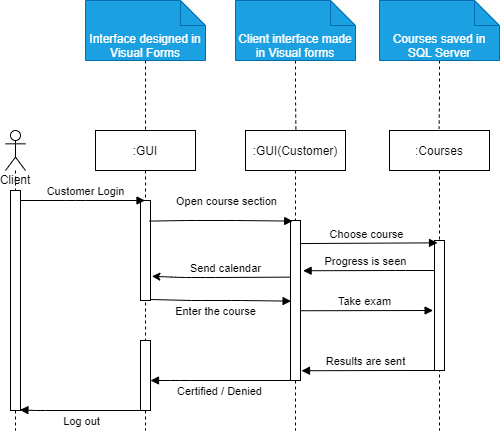

The diagram above was exported from draw.io. Its source (the exported page's mxGraphModel, read from the mxfile embedded in the PNG):
<mxGraphModel dx="734" dy="1744" grid="1" gridSize="10" guides="1" tooltips="1" connect="1" arrows="1" fold="1" page="1" pageScale="1" pageWidth="827" pageHeight="1169" background="#ffffff" math="0" shadow="0">
  <root>
    <mxCell id="0" />
    <mxCell id="1" parent="0" />
    <mxCell id="9" value=":GUI" style="shape=umlLifeline;perimeter=lifelinePerimeter;whiteSpace=wrap;html=1;container=1;collapsible=0;recursiveResize=0;outlineConnect=0;" parent="1" vertex="1">
      <mxGeometry x="120" y="20" width="100" height="300" as="geometry" />
    </mxCell>
    <mxCell id="16" value="" style="html=1;points=[];perimeter=orthogonalPerimeter;" parent="9" vertex="1">
      <mxGeometry x="45" y="70" width="10" height="100" as="geometry" />
    </mxCell>
    <mxCell id="26" value="" style="html=1;points=[];perimeter=orthogonalPerimeter;" parent="9" vertex="1">
      <mxGeometry x="45" y="210" width="10" height="70" as="geometry" />
    </mxCell>
    <mxCell id="11" value="Client" style="shape=umlLifeline;participant=umlActor;perimeter=lifelinePerimeter;whiteSpace=wrap;html=1;container=1;collapsible=0;recursiveResize=0;verticalAlign=top;spacingTop=36;outlineConnect=0;" parent="1" vertex="1">
      <mxGeometry x="30" y="20" width="20" height="300" as="geometry" />
    </mxCell>
    <mxCell id="15" value="" style="html=1;points=[];perimeter=orthogonalPerimeter;" parent="11" vertex="1">
      <mxGeometry x="5" y="60" width="10" height="220" as="geometry" />
    </mxCell>
    <mxCell id="12" value=":GUI(Customer)" style="shape=umlLifeline;perimeter=lifelinePerimeter;whiteSpace=wrap;html=1;container=1;collapsible=0;recursiveResize=0;outlineConnect=0;" parent="1" vertex="1">
      <mxGeometry x="270" y="20" width="100" height="300" as="geometry" />
    </mxCell>
    <mxCell id="23" value="" style="html=1;points=[];perimeter=orthogonalPerimeter;" parent="12" vertex="1">
      <mxGeometry x="45" y="90" width="10" height="160" as="geometry" />
    </mxCell>
    <mxCell id="13" value=":Courses" style="shape=umlLifeline;perimeter=lifelinePerimeter;whiteSpace=wrap;html=1;container=1;collapsible=0;recursiveResize=0;outlineConnect=0;" parent="1" vertex="1">
      <mxGeometry x="414" y="20" width="100" height="300" as="geometry" />
    </mxCell>
    <mxCell id="18" value="" style="html=1;points=[];perimeter=orthogonalPerimeter;" parent="13" vertex="1">
      <mxGeometry x="45" y="110" width="10" height="130" as="geometry" />
    </mxCell>
    <mxCell id="19" value="Customer Login" style="html=1;verticalAlign=bottom;endArrow=block;" parent="1" source="15" target="9" edge="1">
      <mxGeometry x="0.0442" width="80" relative="1" as="geometry">
        <mxPoint x="50" y="90" as="sourcePoint" />
        <mxPoint x="170" y="170" as="targetPoint" />
        <Array as="points">
          <mxPoint x="100" y="90" />
        </Array>
        <mxPoint as="offset" />
      </mxGeometry>
    </mxCell>
    <mxCell id="21" value="Open course section" style="html=1;verticalAlign=bottom;endArrow=block;entryX=0.472;entryY=0.302;entryDx=0;entryDy=0;entryPerimeter=0;exitX=0.9;exitY=0.206;exitDx=0;exitDy=0;exitPerimeter=0;" parent="1" source="16" target="12" edge="1">
      <mxGeometry x="0.0709" y="10" width="80" relative="1" as="geometry">
        <mxPoint x="170" y="130" as="sourcePoint" />
        <mxPoint x="320.79999999999995" y="129.70000000000005" as="targetPoint" />
        <Array as="points">
          <mxPoint x="210" y="110" />
          <mxPoint x="260" y="110" />
        </Array>
        <mxPoint as="offset" />
      </mxGeometry>
    </mxCell>
    <mxCell id="22" value="Choose course" style="html=1;verticalAlign=bottom;endArrow=block;entryX=0.3;entryY=0.018;entryDx=0;entryDy=0;entryPerimeter=0;exitX=0.94;exitY=0.144;exitDx=0;exitDy=0;exitPerimeter=0;" parent="1" source="23" target="18" edge="1">
      <mxGeometry x="-0.0283" width="80" relative="1" as="geometry">
        <mxPoint x="350" y="132" as="sourcePoint" />
        <mxPoint x="410" y="160" as="targetPoint" />
        <Array as="points" />
        <mxPoint as="offset" />
      </mxGeometry>
    </mxCell>
    <mxCell id="25" value="Progress is seen" style="html=1;verticalAlign=bottom;endArrow=none;endFill=0;startArrow=block;startFill=1;exitX=1.26;exitY=0.314;exitDx=0;exitDy=0;exitPerimeter=0;" parent="1" source="23" target="18" edge="1">
      <mxGeometry x="-0.0502" width="80" relative="1" as="geometry">
        <mxPoint x="324" y="260" as="sourcePoint" />
        <mxPoint x="413.5" y="239.99999999999994" as="targetPoint" />
        <Array as="points">
          <mxPoint x="420" y="160" />
        </Array>
        <mxPoint as="offset" />
      </mxGeometry>
    </mxCell>
    <mxCell id="27" value="Certified / Denied" style="html=1;verticalAlign=bottom;endArrow=none;endFill=0;startArrow=block;startFill=1;" parent="1" source="26" edge="1">
      <mxGeometry x="-0.0393" y="-20" width="80" relative="1" as="geometry">
        <mxPoint x="180" y="270" as="sourcePoint" />
        <mxPoint x="319" y="270" as="targetPoint" />
        <Array as="points">
          <mxPoint x="205" y="270" />
        </Array>
        <mxPoint as="offset" />
      </mxGeometry>
    </mxCell>
    <mxCell id="28" value="Log out" style="html=1;verticalAlign=bottom;endArrow=none;endFill=0;startArrow=block;startFill=1;exitX=0.94;exitY=0.997;exitDx=0;exitDy=0;exitPerimeter=0;" parent="1" source="15" edge="1">
      <mxGeometry x="-0.0393" y="-20" width="80" relative="1" as="geometry">
        <mxPoint x="50" y="300" as="sourcePoint" />
        <mxPoint x="174" y="300" as="targetPoint" />
        <Array as="points">
          <mxPoint x="60" y="300" />
        </Array>
        <mxPoint as="offset" />
      </mxGeometry>
    </mxCell>
    <mxCell id="29" value="Send calendar" style="html=1;verticalAlign=bottom;endArrow=none;entryX=-0.02;entryY=0.354;entryDx=0;entryDy=0;entryPerimeter=0;endFill=0;startArrow=classic;startFill=1;exitX=1.14;exitY=0.758;exitDx=0;exitDy=0;exitPerimeter=0;" parent="1" source="16" target="23" edge="1">
      <mxGeometry x="0.0638" width="80" relative="1" as="geometry">
        <mxPoint x="180" y="167" as="sourcePoint" />
        <mxPoint x="313.20000000000005" y="150.60000000000002" as="targetPoint" />
        <Array as="points">
          <mxPoint x="206" y="167" />
          <mxPoint x="240" y="167" />
        </Array>
        <mxPoint as="offset" />
      </mxGeometry>
    </mxCell>
    <mxCell id="30" value="Take exam" style="html=1;verticalAlign=bottom;endArrow=block;entryX=0.3;entryY=0.018;entryDx=0;entryDy=0;entryPerimeter=0;exitX=0.94;exitY=0.564;exitDx=0;exitDy=0;exitPerimeter=0;" parent="1" source="23" edge="1">
      <mxGeometry x="-0.0283" width="80" relative="1" as="geometry">
        <mxPoint x="340" y="200" as="sourcePoint" />
        <mxPoint x="457.6" y="200.00000000000003" as="targetPoint" />
        <Array as="points" />
        <mxPoint as="offset" />
      </mxGeometry>
    </mxCell>
    <mxCell id="31" value="Enter the course" style="html=1;verticalAlign=bottom;endArrow=block;exitX=0.98;exitY=0.99;exitDx=0;exitDy=0;exitPerimeter=0;entryX=0.06;entryY=0.504;entryDx=0;entryDy=0;entryPerimeter=0;" parent="1" source="16" target="23" edge="1">
      <mxGeometry x="-0.0738" y="-20" width="80" relative="1" as="geometry">
        <mxPoint x="200" y="191" as="sourcePoint" />
        <mxPoint x="310" y="191" as="targetPoint" />
        <Array as="points">
          <mxPoint x="216" y="190" />
          <mxPoint x="266" y="190" />
        </Array>
        <mxPoint as="offset" />
      </mxGeometry>
    </mxCell>
    <mxCell id="32" value="Results are sent" style="html=1;verticalAlign=bottom;endArrow=none;endFill=0;startArrow=block;startFill=1;exitX=1.1;exitY=0.939;exitDx=0;exitDy=0;exitPerimeter=0;" parent="1" source="23" edge="1">
      <mxGeometry x="-0.0502" width="80" relative="1" as="geometry">
        <mxPoint x="360" y="260" as="sourcePoint" />
        <mxPoint x="461.4" y="260" as="targetPoint" />
        <Array as="points">
          <mxPoint x="422.4" y="260" />
        </Array>
        <mxPoint as="offset" />
      </mxGeometry>
    </mxCell>
    <mxCell id="35" style="edgeStyle=orthogonalEdgeStyle;rounded=0;orthogonalLoop=1;jettySize=auto;html=1;exitX=0.5;exitY=1;exitDx=0;exitDy=0;exitPerimeter=0;dashed=1;endArrow=none;endFill=0;entryX=0.5;entryY=0;entryDx=0;entryDy=0;entryPerimeter=0;" edge="1" parent="1" source="33" target="9">
      <mxGeometry relative="1" as="geometry">
        <mxPoint x="170" y="10" as="targetPoint" />
      </mxGeometry>
    </mxCell>
    <mxCell id="33" value="Interface designed in Visual Forms" style="shape=note2;boundedLbl=1;whiteSpace=wrap;html=1;size=25;verticalAlign=top;align=center;fillColor=#1ba1e2;strokeColor=#006EAF;fontColor=#ffffff;" vertex="1" parent="1">
      <mxGeometry x="110" y="-110" width="120" height="60" as="geometry" />
    </mxCell>
    <mxCell id="38" style="edgeStyle=orthogonalEdgeStyle;rounded=0;orthogonalLoop=1;jettySize=auto;html=1;exitX=0.5;exitY=1;exitDx=0;exitDy=0;exitPerimeter=0;entryX=0.504;entryY=0;entryDx=0;entryDy=0;entryPerimeter=0;dashed=1;endArrow=none;endFill=0;" edge="1" parent="1" source="36" target="12">
      <mxGeometry relative="1" as="geometry" />
    </mxCell>
    <mxCell id="36" value="Client interface made in Visual forms" style="shape=note2;boundedLbl=1;whiteSpace=wrap;html=1;size=25;verticalAlign=top;align=center;fillColor=#1ba1e2;strokeColor=#006EAF;fontColor=#ffffff;" vertex="1" parent="1">
      <mxGeometry x="260" y="-110" width="120" height="60" as="geometry" />
    </mxCell>
    <mxCell id="39" style="edgeStyle=orthogonalEdgeStyle;rounded=0;orthogonalLoop=1;jettySize=auto;html=1;exitX=0.5;exitY=1;exitDx=0;exitDy=0;exitPerimeter=0;entryX=0.496;entryY=-0.005;entryDx=0;entryDy=0;entryPerimeter=0;dashed=1;endArrow=none;endFill=0;" edge="1" parent="1" source="37" target="13">
      <mxGeometry relative="1" as="geometry" />
    </mxCell>
    <mxCell id="37" value="Courses saved in SQL Server" style="shape=note2;boundedLbl=1;whiteSpace=wrap;html=1;size=25;verticalAlign=top;align=center;fillColor=#1ba1e2;strokeColor=#006EAF;fontColor=#ffffff;" vertex="1" parent="1">
      <mxGeometry x="404" y="-110" width="120" height="60" as="geometry" />
    </mxCell>
  </root>
</mxGraphModel>